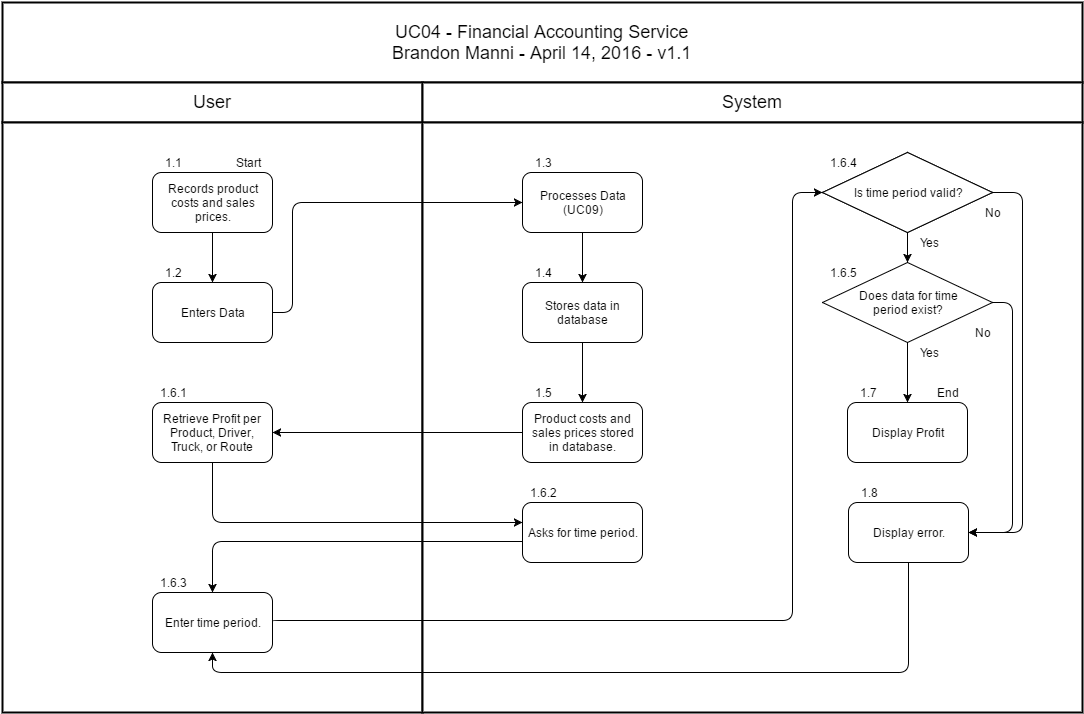

The diagram above was exported from draw.io. Its source (the exported page's mxGraphModel, read from the mxfile embedded in the PNG):
<mxGraphModel dx="1434" dy="2049" grid="1" gridSize="10" guides="1" tooltips="1" connect="1" arrows="1" fold="1" page="1" pageScale="1" pageWidth="826" pageHeight="1169" background="#ffffff" math="0" shadow="0">
  <root>
    <mxCell id="0" style=";html=1;" />
    <mxCell id="1" style=";html=1;" parent="0" />
    <mxCell id="75" value="UC04 - Financial Accounting Service&lt;div&gt;Brandon Manni - April 14, 2016 - v1.1&lt;/div&gt;" style="strokeColor=#000000;fillColor=#FFFFFF;fontSize=18;strokeWidth=2;fontFamily=Helvetica;html=1;gradientColor=none;" vertex="1" parent="1">
      <mxGeometry x="286" y="-990" width="1080" height="80" as="geometry" />
    </mxCell>
    <mxCell id="76" value="User" style="strokeColor=#000000;fillColor=#FFFFFF;fontSize=18;strokeWidth=2;fontFamily=Helvetica;html=1;gradientColor=none;" vertex="1" parent="1">
      <mxGeometry x="286" y="-910" width="420" height="40" as="geometry" />
    </mxCell>
    <mxCell id="79" value="System" style="strokeColor=#000000;fillColor=#FFFFFF;fontSize=18;strokeWidth=2;fontFamily=Helvetica;html=1;gradientColor=none;" vertex="1" parent="1">
      <mxGeometry x="706" y="-910" width="660" height="40" as="geometry" />
    </mxCell>
    <mxCell id="93" value="" style="strokeColor=#000000;fillColor=#FFFFFF;fontSize=18;strokeWidth=2;fontFamily=Helvetica;html=1;gradientColor=none;" vertex="1" parent="1">
      <mxGeometry x="286" y="-870" width="420" height="590" as="geometry" />
    </mxCell>
    <mxCell id="101" value="" style="strokeColor=#000000;fillColor=#FFFFFF;fontSize=18;strokeWidth=2;fontFamily=Helvetica;html=1;gradientColor=none;" vertex="1" parent="1">
      <mxGeometry x="706" y="-870" width="660" height="590" as="geometry" />
    </mxCell>
    <mxCell id="381655afd11f81d8-118" style="edgeStyle=orthogonalEdgeStyle;rounded=0;html=1;exitX=0.5;exitY=1;entryX=0.5;entryY=0;jettySize=auto;orthogonalLoop=1;" edge="1" parent="1" target="381655afd11f81d8-117">
      <mxGeometry relative="1" as="geometry">
        <mxPoint x="496" y="-769.8333333333333" as="sourcePoint" />
      </mxGeometry>
    </mxCell>
    <mxCell id="381655afd11f81d8-115" value="Start" style="text;html=1;strokeColor=none;fillColor=none;align=center;verticalAlign=middle;whiteSpace=wrap;overflow=hidden;" vertex="1" parent="1">
      <mxGeometry x="511" y="-840" width="40" height="20" as="geometry" />
    </mxCell>
    <mxCell id="381655afd11f81d8-121" style="edgeStyle=orthogonalEdgeStyle;rounded=1;html=1;exitX=1;exitY=0.5;entryX=0;entryY=0.5;jettySize=auto;orthogonalLoop=1;" edge="1" parent="1" source="381655afd11f81d8-117" target="381655afd11f81d8-120">
      <mxGeometry relative="1" as="geometry">
        <Array as="points">
          <mxPoint x="576" y="-680" />
          <mxPoint x="576" y="-790" />
        </Array>
      </mxGeometry>
    </mxCell>
    <mxCell id="381655afd11f81d8-117" value="Enters Data" style="rounded=1;whiteSpace=wrap;html=1;" vertex="1" parent="1">
      <mxGeometry x="436" y="-710" width="120" height="60" as="geometry" />
    </mxCell>
    <mxCell id="381655afd11f81d8-119" value="Records product&lt;div&gt;costs and sales&lt;/div&gt;&lt;div&gt;prices.&lt;/div&gt;" style="rounded=1;whiteSpace=wrap;html=1;" vertex="1" parent="1">
      <mxGeometry x="436" y="-820" width="120" height="60" as="geometry" />
    </mxCell>
    <mxCell id="381655afd11f81d8-123" style="edgeStyle=orthogonalEdgeStyle;rounded=1;html=1;exitX=0.5;exitY=1;entryX=0.5;entryY=0;jettySize=auto;orthogonalLoop=1;" edge="1" parent="1" source="381655afd11f81d8-120" target="381655afd11f81d8-122">
      <mxGeometry relative="1" as="geometry" />
    </mxCell>
    <mxCell id="381655afd11f81d8-120" value="Processes Data&lt;div&gt;(UC09)&lt;/div&gt;" style="rounded=1;whiteSpace=wrap;html=1;" vertex="1" parent="1">
      <mxGeometry x="806" y="-820" width="120" height="60" as="geometry" />
    </mxCell>
    <mxCell id="381655afd11f81d8-125" style="edgeStyle=orthogonalEdgeStyle;rounded=1;html=1;exitX=0.5;exitY=1;entryX=0.5;entryY=0;jettySize=auto;orthogonalLoop=1;" edge="1" parent="1" source="381655afd11f81d8-122" target="381655afd11f81d8-124">
      <mxGeometry relative="1" as="geometry" />
    </mxCell>
    <mxCell id="381655afd11f81d8-122" value="Stores data in database" style="rounded=1;whiteSpace=wrap;html=1;" vertex="1" parent="1">
      <mxGeometry x="806" y="-710" width="120" height="60" as="geometry" />
    </mxCell>
    <mxCell id="381655afd11f81d8-127" style="edgeStyle=orthogonalEdgeStyle;rounded=1;html=1;exitX=0;exitY=0.5;jettySize=auto;orthogonalLoop=1;" edge="1" parent="1" source="381655afd11f81d8-124" target="381655afd11f81d8-126">
      <mxGeometry relative="1" as="geometry" />
    </mxCell>
    <mxCell id="381655afd11f81d8-124" value="Product costs and&lt;div&gt;sales prices stored&lt;/div&gt;&lt;div&gt;in database.&lt;/div&gt;" style="rounded=1;whiteSpace=wrap;html=1;" vertex="1" parent="1">
      <mxGeometry x="806" y="-590" width="120" height="60" as="geometry" />
    </mxCell>
    <mxCell id="381655afd11f81d8-130" style="edgeStyle=orthogonalEdgeStyle;rounded=1;html=1;exitX=0.5;exitY=1;jettySize=auto;orthogonalLoop=1;" edge="1" parent="1" source="381655afd11f81d8-126" target="381655afd11f81d8-128">
      <mxGeometry relative="1" as="geometry">
        <mxPoint x="796" y="-468" as="targetPoint" />
        <Array as="points">
          <mxPoint x="496" y="-470" />
        </Array>
      </mxGeometry>
    </mxCell>
    <mxCell id="381655afd11f81d8-126" value="Retrieve Profit per&lt;div&gt;Product, Driver, Truck, or Route&lt;/div&gt;" style="rounded=1;whiteSpace=wrap;html=1;" vertex="1" parent="1">
      <mxGeometry x="436" y="-590" width="120" height="60" as="geometry" />
    </mxCell>
    <mxCell id="381655afd11f81d8-132" style="edgeStyle=orthogonalEdgeStyle;rounded=1;html=1;exitX=0;exitY=0.656;jettySize=auto;orthogonalLoop=1;exitPerimeter=0;" edge="1" parent="1" source="381655afd11f81d8-128" target="381655afd11f81d8-131">
      <mxGeometry relative="1" as="geometry">
        <Array as="points">
          <mxPoint x="496" y="-451" />
        </Array>
      </mxGeometry>
    </mxCell>
    <mxCell id="381655afd11f81d8-128" value="Asks for time period." style="rounded=1;whiteSpace=wrap;html=1;" vertex="1" parent="1">
      <mxGeometry x="806" y="-490" width="120" height="60" as="geometry" />
    </mxCell>
    <mxCell id="381655afd11f81d8-134" style="edgeStyle=orthogonalEdgeStyle;rounded=1;html=1;exitX=1;exitY=0.5;jettySize=auto;orthogonalLoop=1;entryX=0;entryY=0.5;" edge="1" parent="1" source="381655afd11f81d8-131" target="381655afd11f81d8-133">
      <mxGeometry relative="1" as="geometry">
        <Array as="points">
          <mxPoint x="556" y="-372" />
          <mxPoint x="1076" y="-372" />
          <mxPoint x="1076" y="-800" />
        </Array>
      </mxGeometry>
    </mxCell>
    <mxCell id="381655afd11f81d8-131" value="Enter time period." style="rounded=1;whiteSpace=wrap;html=1;" vertex="1" parent="1">
      <mxGeometry x="436" y="-400" width="120" height="60" as="geometry" />
    </mxCell>
    <mxCell id="381655afd11f81d8-139" style="edgeStyle=orthogonalEdgeStyle;rounded=1;html=1;exitX=0.5;exitY=1;entryX=0.5;entryY=0;jettySize=auto;orthogonalLoop=1;" edge="1" parent="1" source="381655afd11f81d8-133" target="381655afd11f81d8-138">
      <mxGeometry relative="1" as="geometry" />
    </mxCell>
    <mxCell id="381655afd11f81d8-145" style="edgeStyle=orthogonalEdgeStyle;rounded=1;html=1;exitX=1;exitY=0.5;entryX=1;entryY=0.5;jettySize=auto;orthogonalLoop=1;" edge="1" parent="1" source="381655afd11f81d8-133" target="381655afd11f81d8-144">
      <mxGeometry relative="1" as="geometry">
        <Array as="points">
          <mxPoint x="1306" y="-800" />
          <mxPoint x="1306" y="-460" />
        </Array>
      </mxGeometry>
    </mxCell>
    <mxCell id="381655afd11f81d8-133" value="Is time period valid?" style="rhombus;whiteSpace=wrap;html=1;" vertex="1" parent="1">
      <mxGeometry x="1106" y="-840" width="170" height="80" as="geometry" />
    </mxCell>
    <mxCell id="381655afd11f81d8-142" style="edgeStyle=orthogonalEdgeStyle;rounded=1;html=1;exitX=0.5;exitY=1;entryX=0.5;entryY=0;jettySize=auto;orthogonalLoop=1;" edge="1" parent="1" source="381655afd11f81d8-138" target="381655afd11f81d8-141">
      <mxGeometry relative="1" as="geometry" />
    </mxCell>
    <mxCell id="381655afd11f81d8-147" style="edgeStyle=orthogonalEdgeStyle;rounded=1;html=1;exitX=1;exitY=0.5;entryX=1;entryY=0.5;jettySize=auto;orthogonalLoop=1;" edge="1" parent="1" source="381655afd11f81d8-138" target="381655afd11f81d8-144">
      <mxGeometry relative="1" as="geometry">
        <Array as="points">
          <mxPoint x="1296" y="-690" />
          <mxPoint x="1296" y="-460" />
        </Array>
      </mxGeometry>
    </mxCell>
    <mxCell id="381655afd11f81d8-138" value="Does data for time&lt;div&gt;period exist?&lt;/div&gt;" style="rhombus;whiteSpace=wrap;html=1;" vertex="1" parent="1">
      <mxGeometry x="1106" y="-730" width="170" height="80" as="geometry" />
    </mxCell>
    <mxCell id="381655afd11f81d8-140" value="Yes" style="text;html=1;strokeColor=none;fillColor=none;align=center;verticalAlign=middle;whiteSpace=wrap;overflow=hidden;" vertex="1" parent="1">
      <mxGeometry x="1192" y="-760" width="40" height="20" as="geometry" />
    </mxCell>
    <mxCell id="381655afd11f81d8-141" value="Display Profit" style="rounded=1;whiteSpace=wrap;html=1;" vertex="1" parent="1">
      <mxGeometry x="1131" y="-590" width="120" height="60" as="geometry" />
    </mxCell>
    <mxCell id="381655afd11f81d8-143" value="Yes" style="text;html=1;strokeColor=none;fillColor=none;align=center;verticalAlign=middle;whiteSpace=wrap;overflow=hidden;" vertex="1" parent="1">
      <mxGeometry x="1192" y="-650" width="40" height="20" as="geometry" />
    </mxCell>
    <mxCell id="381655afd11f81d8-150" style="edgeStyle=orthogonalEdgeStyle;rounded=1;html=1;exitX=0.5;exitY=1;entryX=0.5;entryY=1;jettySize=auto;orthogonalLoop=1;" edge="1" parent="1" source="381655afd11f81d8-144" target="381655afd11f81d8-131">
      <mxGeometry relative="1" as="geometry" />
    </mxCell>
    <mxCell id="381655afd11f81d8-144" value="Display error." style="rounded=1;whiteSpace=wrap;html=1;" vertex="1" parent="1">
      <mxGeometry x="1132" y="-490" width="120" height="60" as="geometry" />
    </mxCell>
    <mxCell id="381655afd11f81d8-148" value="No" style="text;html=1;strokeColor=none;fillColor=none;align=center;verticalAlign=middle;whiteSpace=wrap;overflow=hidden;" vertex="1" parent="1">
      <mxGeometry x="1246" y="-670" width="40" height="20" as="geometry" />
    </mxCell>
    <mxCell id="381655afd11f81d8-149" value="No" style="text;html=1;strokeColor=none;fillColor=none;align=center;verticalAlign=middle;whiteSpace=wrap;overflow=hidden;" vertex="1" parent="1">
      <mxGeometry x="1256" y="-790" width="40" height="20" as="geometry" />
    </mxCell>
    <mxCell id="381655afd11f81d8-151" value="1.1" style="text;html=1;strokeColor=none;fillColor=none;align=center;verticalAlign=middle;whiteSpace=wrap;overflow=hidden;" vertex="1" parent="1">
      <mxGeometry x="436" y="-840" width="40" height="20" as="geometry" />
    </mxCell>
    <mxCell id="381655afd11f81d8-152" value="1.2" style="text;html=1;strokeColor=none;fillColor=none;align=center;verticalAlign=middle;whiteSpace=wrap;overflow=hidden;" vertex="1" parent="1">
      <mxGeometry x="436" y="-730" width="40" height="20" as="geometry" />
    </mxCell>
    <mxCell id="381655afd11f81d8-153" value="1.3" style="text;html=1;strokeColor=none;fillColor=none;align=center;verticalAlign=middle;whiteSpace=wrap;overflow=hidden;" vertex="1" parent="1">
      <mxGeometry x="806" y="-840" width="40" height="20" as="geometry" />
    </mxCell>
    <mxCell id="381655afd11f81d8-154" value="1.4" style="text;html=1;strokeColor=none;fillColor=none;align=center;verticalAlign=middle;whiteSpace=wrap;overflow=hidden;" vertex="1" parent="1">
      <mxGeometry x="806" y="-730" width="40" height="20" as="geometry" />
    </mxCell>
    <mxCell id="381655afd11f81d8-155" value="1.5" style="text;html=1;strokeColor=none;fillColor=none;align=center;verticalAlign=middle;whiteSpace=wrap;overflow=hidden;" vertex="1" parent="1">
      <mxGeometry x="806" y="-610" width="40" height="20" as="geometry" />
    </mxCell>
    <mxCell id="381655afd11f81d8-156" value="1.6.1" style="text;html=1;strokeColor=none;fillColor=none;align=center;verticalAlign=middle;whiteSpace=wrap;overflow=hidden;" vertex="1" parent="1">
      <mxGeometry x="436" y="-610" width="40" height="20" as="geometry" />
    </mxCell>
    <mxCell id="381655afd11f81d8-157" value="1.6.2" style="text;html=1;strokeColor=none;fillColor=none;align=center;verticalAlign=middle;whiteSpace=wrap;overflow=hidden;" vertex="1" parent="1">
      <mxGeometry x="806" y="-510" width="40" height="20" as="geometry" />
    </mxCell>
    <mxCell id="381655afd11f81d8-158" value="1.6.3" style="text;html=1;strokeColor=none;fillColor=none;align=center;verticalAlign=middle;whiteSpace=wrap;overflow=hidden;" vertex="1" parent="1">
      <mxGeometry x="436" y="-420" width="40" height="20" as="geometry" />
    </mxCell>
    <mxCell id="381655afd11f81d8-159" value="End" style="text;html=1;strokeColor=none;fillColor=none;align=center;verticalAlign=middle;whiteSpace=wrap;overflow=hidden;" vertex="1" parent="1">
      <mxGeometry x="1211" y="-610" width="40" height="20" as="geometry" />
    </mxCell>
    <mxCell id="381655afd11f81d8-160" value="1.6.4" style="text;html=1;strokeColor=none;fillColor=none;align=center;verticalAlign=middle;whiteSpace=wrap;overflow=hidden;" vertex="1" parent="1">
      <mxGeometry x="1106" y="-840" width="40" height="20" as="geometry" />
    </mxCell>
    <mxCell id="381655afd11f81d8-161" value="1.6.5" style="text;html=1;strokeColor=none;fillColor=none;align=center;verticalAlign=middle;whiteSpace=wrap;overflow=hidden;" vertex="1" parent="1">
      <mxGeometry x="1106" y="-730" width="40" height="20" as="geometry" />
    </mxCell>
    <mxCell id="381655afd11f81d8-162" value="1.7" style="text;html=1;strokeColor=none;fillColor=none;align=center;verticalAlign=middle;whiteSpace=wrap;overflow=hidden;" vertex="1" parent="1">
      <mxGeometry x="1131" y="-610" width="40" height="20" as="geometry" />
    </mxCell>
    <mxCell id="381655afd11f81d8-163" value="1.8" style="text;html=1;strokeColor=none;fillColor=none;align=center;verticalAlign=middle;whiteSpace=wrap;overflow=hidden;" vertex="1" parent="1">
      <mxGeometry x="1132" y="-510" width="40" height="20" as="geometry" />
    </mxCell>
    <mxCell id="7db92cf24eca8666-102" value="Is time period valid?" style="rhombus;whiteSpace=wrap;html=1;" vertex="1" parent="1">
      <mxGeometry x="1106" y="-840" width="170" height="80" as="geometry" />
    </mxCell>
  </root>
</mxGraphModel>